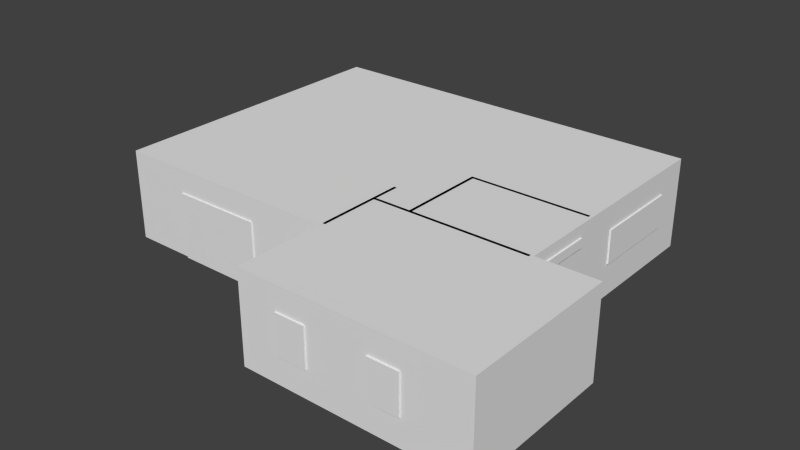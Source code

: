 # Source: Home_001.blend  (saved by Blender 2.76.0; exported with 4.5.12 LTS)
import bpy
from mathutils import Matrix  # noqa: F401  (used for matrix-valued properties, if any)

bpy.ops.wm.read_factory_settings(use_empty=True)
scene = bpy.context.scene
scene.name = 'Scene'

# ---- collections
col_collection_1 = bpy.data.collections.new('Collection 1'); scene.collection.children.link(col_collection_1)

# ---- materials (node trees are filled in below, after node groups)
mat_windows_001 = bpy.data.materials.new('Windows_001')
mat_windows_001.alpha_threshold = 0.0
mat_windows_001.use_transparent_shadow = False
mat_windows_001.roughness = 0.5
mat_door_001 = bpy.data.materials.new('Door_001')
mat_door_001.alpha_threshold = 0.0
mat_door_001.use_transparent_shadow = False
mat_door_001.roughness = 0.5
mat_ceiling_001 = bpy.data.materials.new('Ceiling_001')
mat_ceiling_001.alpha_threshold = 0.0
mat_ceiling_001.use_transparent_shadow = False
mat_ceiling_001.roughness = 0.5
mat_walls_001 = bpy.data.materials.new('Walls_001')
mat_walls_001.alpha_threshold = 0.0
mat_walls_001.use_transparent_shadow = False
mat_walls_001.roughness = 0.5
mat_floor_001 = bpy.data.materials.new('Floor_001')
mat_floor_001.alpha_threshold = 0.0
mat_floor_001.use_transparent_shadow = False
mat_floor_001.roughness = 0.5

# ---- material node trees

# ---- world
world_world = bpy.data.worlds.new('World'); scene.world = world_world
world_world.color = (0.05088, 0.05088, 0.05088)
world_world.use_sun_shadow = False
world_world.sun_shadow_jitter_overblur = 0.0
world_world.cycles.sampling_method = 'MANUAL'
world_world.cycles.sample_map_resolution = 256

# ---- meshes
me_plane_006 = bpy.data.meshes.new('Plane.006')
me_plane_006.from_pydata([(-4.0, -5.05, 0.0), (-1.0, -5.05, 0.0), (-6.05, -2.0, 2.2), (7.05, -2.4, 2.6), (-6.05, 1.0, 2.2), (3.0, 5.05, 2.2), (-4.0, -5.05, 2.2), (-1.0, -5.05, 2.2), (4.118, 5.05, 2.2), (2.0, 5.05, 2.2), (5.0, 5.05, 2.2), (3.0, -8.05, 2.2), (7.05, -0.6, 2.6), (3.118, -8.05, 2.2), (4.0, -8.05, 2.2), (-6.05, 2.0, 2.2), (6.0, -8.05, 2.2), (3.0, 5.05, 0.9), (-1.0, -5.05, 1.1), (4.118, 5.05, 0.9), (5.0, 5.05, 0.9), (4.0, -8.05, 0.9), (-6.05, 2.0, 0.9), (-6.05, -2.0, 0.9), (7.05, -2.4, 2.3), (-6.05, 1.0, 0.9), (-4.0, -5.05, 1.1), (2.0, 5.05, 0.9), (3.0, -8.05, 0.9), (7.05, -0.6, 2.3), (3.118, -8.05, 0.9), (6.0, -8.05, 0.9), (7.05, 4.0, 2.2), (7.05, 4.0, 1.1), (7.05, 1.0, 2.2), (7.05, 1.0, 1.1), (-6.05, -1.0, 0.9), (-6.05, -1.0, 2.2), (7.0, -8.05, 2.2), (7.0, -8.05, 0.9), (1.75, -7.0, 2.2), (1.75, -7.0, 0.9), (1.75, -6.0, 2.2), (1.75, -6.0, 0.9)], [], [(39, 31, 16, 38), (21, 30, 13, 14), (30, 28, 11, 13), (19, 20, 10, 8), (18, 26, 6, 7), (25, 22, 15, 4), (29, 24, 3, 12), (27, 17, 5, 9), (1, 0, 26, 18), (23, 36, 37, 2), (32, 33, 35, 34), (41, 43, 42, 40)])
_uv = me_plane_006.uv_layers.new(name='UVMap')
_uv.uv.foreach_set('vector', [0.9373, 0.1189, 0.8748, 0.1189, 0.8748, 0.0502, 0.9373, 0.0502, 0.7499, 0.1189, 0.6948, 0.1189, 0.6948, 0.0502, 0.7499, 0.0502, 0.6948, 0.1189, 0.6874, 0.1189, 0.6874, 0.0502, 0.6948, 0.0502, 0.5698, 0.4447, 0.6249, 0.4447, 0.6249, 0.5134, 0.5698, 0.5134, 0.3126, 0.1189, 0.2501, 0.1189, 0.2501, 0.0502, 0.3126, 0.0502, 0.2501, 0.8204, 0.3126, 0.8204, 0.3126, 0.8891, 0.2501, 0.8891, 0.4375, 0.3068, 0.3751, 0.3068, 0.3751, 0.2381, 0.4375, 0.2381, 0.5, 0.4447, 0.5625, 0.4447, 0.5625, 0.5134, 0.5, 0.5134, 0.3126, 0.1876, 0.2501, 0.1876, 0.2501, 0.1189, 0.3126, 0.1189, 0.1876, 0.8204, 0.2189, 0.8204, 0.2189, 0.8891, 0.1876, 0.8891, 0.6562, 0.3068, 0.5781, 0.3068, 0.5781, 0.2381, 0.6562, 0.2381, 0.55, 0.1189, 0.5187, 0.1189, 0.5187, 0.0502, 0.55, 0.0502])
me_plane_006.materials.append(mat_windows_001)
me_plane_006.use_remesh_preserve_volume = False
me_plane_006.use_remesh_preserve_attributes = False
me_plane_006.use_mirror_vertex_groups = False
me_plane_006.update()
me_plane_005 = bpy.data.meshes.new('Plane.005')
me_plane_005.from_pydata([(-1.0, 5.05, 0.0), (-1.0, 5.05, 2.2), (-2.0, 5.05, 0.0), (-2.0, 5.05, 2.2)], [], [(0, 1, 3, 2)])
_uv = me_plane_005.uv_layers.new(name='UVMap')
_uv.uv.foreach_set('vector', [0.4546, 6.741e-05, 0.4546, 0.9999, 6.741e-05, 0.9999, 6.741e-05, 6.747e-05])
me_plane_005.materials.append(mat_door_001)
me_plane_005.use_remesh_preserve_volume = False
me_plane_005.use_remesh_preserve_attributes = False
me_plane_005.use_mirror_vertex_groups = False
me_plane_005.update()
me_plane_004 = bpy.data.meshes.new('Plane.004')
me_plane_004.from_pydata([(1.0, 0.0, 0.0), (1.0, 5.0, 1.0), (1.0, 0.0, 1.0), (2.0, 0.0, 0.0), (2.0, 4.0, 0.0), (2.0, 0.0, 1.0), (2.0, 4.0, 1.0), (0.8, 0.0, 0.0), (6.0, 4.0, 0.0), (6.0, 4.0, 1.0), (0.8, 5.0, 0.0), (0.8, 0.0, 1.0), (0.8, 5.0, 1.0), (1.0, 0.2, 1.0), (2.0, 0.2, 0.0), (2.0, 0.2, 1.0), (0.8, 0.2, 1.0), (0.8, 0.2, 0.0), (1.0, 0.0, 3.0), (0.8, 0.0, 3.0), (1.0, 0.2, 3.0), (0.8, 0.2, 3.0), (0.8, 0.2, 2.6), (1.0, 0.2, 2.6), (0.8, 0.0, 2.6), (1.0, 0.0, 2.6), (1.0, 5.0, 3.0), (0.8, 5.0, 3.0), (0.8, 5.0, 2.6), (1.0, 5.0, 2.6), (6.0, 0.0, 0.0), (6.0, 0.0, 1.0), (1.0, 0.2, 1.2), (1.0, 5.0, 1.2), (0.8, 0.2, 1.2), (0.8, 5.0, 1.2), (0.4, 0.2, 1.0), (0.4, 5.0, 1.0), (0.4, 0.2, 1.2), (0.4, 5.0, 1.2), (1.0, 0.0, 1.2), (0.8, 0.0, 1.2), (1.0, 4.5, 1.0), (2.0, 3.5, 0.0), (2.0, 3.5, 1.0), (0.8, 4.5, 1.0), (0.8, 4.5, 0.0), (1.0, 4.5, 1.2), (0.8, 4.5, 1.2), (0.4, 4.5, 1.0), (0.4, 4.5, 1.2), (1.0, 4.5, 2.6), (1.0, 4.5, 3.0), (0.8, 4.5, 3.0), (0.8, 4.5, 2.6)], [], [(0, 2, 11, 7), (43, 4, 6, 44), (2, 0, 3, 5), (6, 4, 8, 9), (16, 17, 7, 11), (42, 1, 33, 47), (52, 51, 29, 26), (45, 46, 17, 16), (3, 14, 15, 5), (22, 24, 19, 21), (25, 23, 20, 18), (24, 25, 18, 19), (41, 40, 25, 24), (54, 53, 27, 28), (9, 8, 30, 31), (34, 41, 24, 22), (16, 34, 38, 36), (49, 36, 38, 50), (40, 32, 23, 25), (11, 2, 40, 41), (32, 34, 22, 23), (16, 11, 41, 34), (2, 13, 32, 40), (37, 49, 50, 39), (12, 10, 46, 45), (13, 42, 47, 32), (14, 43, 44, 15), (22, 21, 53, 54), (20, 23, 51, 52), (28, 35, 48, 54), (54, 48, 47, 51), (51, 47, 33, 29)])
_uv = me_plane_004.uv_layers.new(name='UVMap')
_uv.uv.foreach_set('vector', [0.0446, 0.0001711, 0.0446, 0.1112, 0.02239, 0.1112, 0.02239, 0.0001711, 0.3889, 0.4451, 0.4445, 0.4451, 0.4445, 0.5562, 0.3889, 0.5562, 0.4448, 0.5562, 0.4448, 0.4451, 0.5559, 0.4451, 0.5559, 0.5562, 0.0001711, 0.7791, 0.0001711, 0.668, 0.4445, 0.668, 0.4445, 0.7791, 0.0001712, 0.1112, 0.0001711, 0.0001711, 0.02239, 0.0001711, 0.02239, 0.1112, 0.5444, 0.1112, 0.6, 0.1112, 0.6, 0.1335, 0.5444, 0.1335, 0.5444, 0.3334, 0.5444, 0.289, 0.6, 0.289, 0.6, 0.3334, 0.4778, 0.3337, 0.4778, 0.4448, 0.0001711, 0.4448, 0.0001711, 0.3337, 0.0001711, 0.4451, 0.02239, 0.4451, 0.02239, 0.5562, 0.0001712, 0.5562, 0.0001713, 0.289, 0.02239, 0.289, 0.02239, 0.3334, 0.0001713, 0.3334, 0.0446, 0.289, 0.06682, 0.289, 0.06682, 0.3334, 0.0446, 0.3334, 0.02239, 0.289, 0.0446, 0.289, 0.0446, 0.3334, 0.02239, 0.3334, 0.02239, 0.1335, 0.0446, 0.1335, 0.0446, 0.289, 0.02239, 0.289, 0.5222, 0.289, 0.5222, 0.3334, 0.4667, 0.3334, 0.4667, 0.289, 0.4445, 0.5566, 0.4445, 0.6676, 0.0001711, 0.6676, 0.0001711, 0.5566, 0.0001712, 0.1335, 0.02239, 0.1335, 0.02239, 0.289, 0.0001713, 0.289, 0.0001711, 0.8016, 0.0001711, 0.7794, 0.0446, 0.7794, 0.0446, 0.8016, 0.5222, 0.8016, 0.0446, 0.8016, 0.0446, 0.7794, 0.5222, 0.7794, 0.0446, 0.1335, 0.06682, 0.1335, 0.06682, 0.289, 0.0446, 0.289, 0.02239, 0.1112, 0.0446, 0.1112, 0.0446, 0.1335, 0.02239, 0.1335, 0.06682, 0.1335, 0.08903, 0.1335, 0.08903, 0.289, 0.06682, 0.289, 0.0001712, 0.1112, 0.02239, 0.1112, 0.02239, 0.1335, 0.0001712, 0.1335, 0.0446, 0.1112, 0.06682, 0.1112, 0.06682, 0.1335, 0.0446, 0.1335, 0.5778, 0.8016, 0.5222, 0.8016, 0.5222, 0.7794, 0.5778, 0.7794, 0.5333, 0.3337, 0.5333, 0.4448, 0.4778, 0.4448, 0.4778, 0.3337, 0.06682, 0.1112, 0.5444, 0.1112, 0.5444, 0.1335, 0.06682, 0.1335, 0.02239, 0.4451, 0.3889, 0.4451, 0.3889, 0.5562, 0.02239, 0.5562, 0.9998, 0.289, 0.9998, 0.3334, 0.5222, 0.3334, 0.5222, 0.289, 0.06682, 0.3334, 0.06682, 0.289, 0.5444, 0.289, 0.5444, 0.3334, 0.4667, 0.289, 0.4667, 0.1335, 0.5222, 0.1335, 0.5222, 0.289, 0.5222, 0.289, 0.5222, 0.1335, 0.5444, 0.1335, 0.5444, 0.289, 0.5444, 0.289, 0.5444, 0.1335, 0.6, 0.1335, 0.6, 0.289])
me_plane_004.use_remesh_preserve_volume = False
me_plane_004.use_remesh_preserve_attributes = False
me_plane_004.use_mirror_vertex_groups = False
me_plane_004.update()
me_plane_003 = bpy.data.meshes.new('Plane.003')
me_plane_003.from_pydata([(-6.0, 0.0, 0.0), (1.0, 0.0, 0.0), (-6.0, 5.0, 0.0), (1.0, 5.0, 0.0), (-6.0, -5.0, 0.0), (1.8, -5.0, 0.0), (4.0, 5.0, 0.0), (3.0, 5.0, 0.0), (3.0, 0.0, 0.0), (3.0, -3.0, 0.0), (7.0, 0.0, 0.0), (7.0, 5.0, 0.0), (4.0, -3.0, 0.0), (7.0, -3.0, 0.0), (1.8, -8.0, 0.0), (3.0, -8.0, 0.0), (6.0, -8.0, 0.0), (9.0, -3.0, 0.0), (9.0, -8.0, 0.0), (4.0, -8.0, 0.0), (4.0, 0.0, 0.0), (1.8, -1.0, 0.0), (-6.0, -1.0, 0.0), (3.0, -1.0, 0.0), (7.0, -1.0, 0.0), (4.0, -1.0, 0.0), (-1.0, 0.0, 0.0), (-1.0, 5.0, 0.0), (-1.0, -5.0, 0.0), (-1.0, -1.0, 0.0), (-2.0, 5.0, 0.0), (-2.0, 0.0, 0.0), (-2.0, -5.0, 0.0), (-2.0, -1.0, 0.0), (3.118, -8.0, 0.0), (3.118, 5.0, 0.0), (3.118, -3.0, 0.0), (3.118, 0.0, 0.0), (3.118, -1.0, 0.0), (1.8, -2.0, 0.0), (-6.0, -2.0, 0.0), (3.0, -2.0, 0.0), (7.0, -2.0, 0.0), (4.0, -2.0, 0.0), (-1.0, -2.0, 0.0), (-2.0, -2.0, 0.0), (3.118, -2.0, 0.0)], [], [(26, 27, 3, 1), (45, 32, 4, 40), (13, 16, 19, 12), (39, 41, 9, 5), (46, 43, 12, 36), (35, 6, 20, 37), (36, 34, 15, 9), (9, 15, 14, 5), (13, 17, 18, 16), (3, 7, 8, 1), (43, 42, 13, 12), (6, 11, 10, 20), (20, 10, 24, 25), (37, 20, 25, 38), (1, 8, 23, 21), (31, 33, 22, 0), (1, 21, 29, 26), (39, 5, 28, 44), (31, 30, 27, 26), (0, 2, 30, 31), (26, 29, 33, 31), (44, 28, 32, 45), (8, 37, 38, 23), (12, 19, 34, 36), (7, 35, 37, 8), (41, 46, 36, 9), (23, 38, 46, 41), (29, 44, 45, 33), (21, 39, 44, 29), (25, 24, 42, 43), (38, 25, 43, 46), (21, 23, 41, 39), (33, 45, 40, 22)])
_uv = me_plane_003.uv_layers.new(name='UVMap')
_uv.uv.foreach_set('vector', [0.3572, 0.3572, 0.3572, 9.379e-05, 0.5, 9.393e-05, 0.5, 0.3572, 0.2858, 0.5, 0.2858, 0.7142, 9.28e-05, 0.7142, 9.263e-05, 0.5, 0.9285, 0.5714, 0.8571, 0.8571, 0.7142, 0.8571, 0.7142, 0.5714, 0.5571, 0.5, 0.6428, 0.5, 0.6428, 0.5714, 0.5571, 0.7142, 0.6513, 0.5, 0.7142, 0.5, 0.7142, 0.5714, 0.6513, 0.5714, 0.6513, 9.434e-05, 0.7142, 9.406e-05, 0.7142, 0.3572, 0.6513, 0.3572, 0.6513, 0.5714, 0.6513, 0.8571, 0.6428, 0.8571, 0.6428, 0.5714, 0.6428, 0.5714, 0.6428, 0.8571, 0.5571, 0.8571, 0.5571, 0.7142, 0.9285, 0.5714, 0.9999, 0.5714, 0.9999, 0.8571, 0.8571, 0.8571, 0.5, 9.393e-05, 0.6428, 9.434e-05, 0.6428, 0.3572, 0.5, 0.3572, 0.7142, 0.5, 0.9285, 0.5, 0.9285, 0.5714, 0.7142, 0.5714, 0.7142, 9.406e-05, 0.9285, 9.256e-05, 0.9285, 0.3572, 0.7142, 0.3572, 0.7142, 0.3572, 0.9285, 0.3572, 0.9285, 0.4286, 0.7142, 0.4286, 0.6513, 0.3572, 0.7142, 0.3572, 0.7142, 0.4286, 0.6513, 0.4286, 0.5, 0.3572, 0.6428, 0.3572, 0.6428, 0.4286, 0.5571, 0.4286, 0.2858, 0.3572, 0.2858, 0.4286, 9.263e-05, 0.4286, 9.256e-05, 0.3572, 0.5, 0.3572, 0.5571, 0.4286, 0.3572, 0.4286, 0.3572, 0.3572, 0.5571, 0.5, 0.5571, 0.7142, 0.3572, 0.7142, 0.3572, 0.5, 0.2858, 0.3572, 0.2858, 9.365e-05, 0.3572, 9.379e-05, 0.3572, 0.3572, 9.256e-05, 0.3572, 9.26e-05, 9.352e-05, 0.2858, 9.365e-05, 0.2858, 0.3572, 0.3572, 0.3572, 0.3572, 0.4286, 0.2858, 0.4286, 0.2858, 0.3572, 0.3572, 0.5, 0.3572, 0.7142, 0.2858, 0.7142, 0.2858, 0.5, 0.6428, 0.3572, 0.6513, 0.3572, 0.6513, 0.4286, 0.6428, 0.4286, 0.7142, 0.5714, 0.7142, 0.8571, 0.6513, 0.8571, 0.6513, 0.5714, 0.6428, 9.434e-05, 0.6513, 9.434e-05, 0.6513, 0.3572, 0.6428, 0.3572, 0.6428, 0.5, 0.6513, 0.5, 0.6513, 0.5714, 0.6428, 0.5714, 0.6428, 0.4286, 0.6513, 0.4286, 0.6513, 0.5, 0.6428, 0.5, 0.3572, 0.4286, 0.3572, 0.5, 0.2858, 0.5, 0.2858, 0.4286, 0.5571, 0.4286, 0.5571, 0.5, 0.3572, 0.5, 0.3572, 0.4286, 0.7142, 0.4286, 0.9285, 0.4286, 0.9285, 0.5, 0.7142, 0.5, 0.6513, 0.4286, 0.7142, 0.4286, 0.7142, 0.5, 0.6513, 0.5, 0.5571, 0.4286, 0.6428, 0.4286, 0.6428, 0.5, 0.5571, 0.5, 0.2858, 0.4286, 0.2858, 0.5, 9.263e-05, 0.5, 9.263e-05, 0.4286])
me_plane_003.materials.append(mat_ceiling_001)
me_plane_003.use_remesh_preserve_volume = False
me_plane_003.use_remesh_preserve_attributes = False
me_plane_003.use_mirror_vertex_groups = False
me_plane_003.update()
me_plane_002 = bpy.data.meshes.new('Plane.002')
me_plane_002.from_pydata([(1.0, 5.0, 1.0), (1.0, 0.0, 1.0), (2.0, 0.0, 1.0), (2.0, 4.0, 1.0), (7.0, 5.0, 1.0), (6.0, 4.0, 1.0), (0.8, 5.0, 1.0), (1.0, 0.2, 1.0), (2.0, 0.2, 1.0), (0.8, 0.2, 1.0), (0.8, 0.2, 2.6), (1.0, 0.2, 2.6), (7.0, 0.0, 1.0), (6.0, 0.0, 1.0), (1.0, 0.2, 1.2), (0.8, 0.2, 1.2), (0.8, 5.0, 1.2), (0.4, 0.2, 1.0), (0.4, 5.0, 1.0), (0.4, 0.2, 1.2), (0.4, 5.0, 1.2), (1.0, 4.5, 1.0), (2.0, 3.5, 1.0), (0.8, 4.5, 1.0), (1.0, 4.5, 1.2), (0.8, 4.5, 1.2), (0.4, 4.5, 1.0), (0.4, 4.5, 1.2), (1.0, 4.5, 2.6), (0.8, 4.5, 2.6)], [], [(7, 1, 2, 8), (0, 3, 5, 4), (21, 7, 8, 22), (4, 5, 13, 12), (23, 9, 17, 26), (25, 16, 20, 27), (15, 25, 27, 19), (6, 23, 26, 18), (14, 24, 25, 15), (0, 21, 22, 3), (11, 10, 29, 28)])
_uv = me_plane_002.uv_layers.new(name='UVMap')
_uv.uv.foreach_set('vector', [0.03352, 0.5008, 0.0001988, 0.5008, 0.0001988, 0.3342, 0.03352, 0.3342, 0.0001988, 0.1668, 0.1668, 0.0001988, 0.8332, 0.0001988, 0.9998, 0.1668, 0.7499, 0.5008, 0.03352, 0.5008, 0.03352, 0.3342, 0.5833, 0.3342, 0.8332, 0.1672, 0.6666, 0.3338, 0.0001988, 0.3338, 0.0001988, 0.1672, 0.7166, 0.6682, 0.0001988, 0.6682, 0.0001988, 0.6016, 0.7166, 0.6016, 0.7166, 0.5345, 0.7999, 0.5345, 0.7999, 0.6012, 0.7166, 0.6012, 0.0001988, 0.5345, 0.7166, 0.5345, 0.7166, 0.6012, 0.0001988, 0.6012, 0.7999, 0.6682, 0.7166, 0.6682, 0.7166, 0.6016, 0.7999, 0.6016, 0.0001988, 0.5012, 0.7166, 0.5012, 0.7166, 0.5345, 0.0001988, 0.5345, 0.8332, 0.5008, 0.7499, 0.5008, 0.5833, 0.3342, 0.6666, 0.3342, 0.0001988, 0.7356, 0.0001988, 0.7023, 0.7166, 0.7023, 0.7166, 0.7356])
me_plane_002.use_remesh_preserve_volume = False
me_plane_002.use_remesh_preserve_attributes = False
me_plane_002.use_mirror_vertex_groups = False
me_plane_002.update()
me_plane_001 = bpy.data.meshes.new('Plane.001')
me_plane_001.from_pydata([(3.0, -2.0, 3.0), (3.0, -3.0, 2.2), (7.0, -2.0, 3.0), (-6.0, -2.0, 3.0), (7.0, -2.0, 0.0), (3.0, -2.0, 0.0), (4.118, 5.0, 3.0), (3.118, -8.0, 3.0), (-4.0, -5.0, 3.0), (-2.0, 5.0, 3.0), (-1.0, -5.0, 3.0), (-1.0, 5.0, 3.0), (7.0, -1.0, 3.0), (-6.0, -2.0, 0.0), (-6.0, 1.0, 3.0), (4.0, -8.0, 3.0), (9.0, -8.0, 3.0), (9.0, -3.0, 3.0), (6.0, -8.0, 3.0), (3.0, -8.0, 3.0), (1.8, -8.0, 3.0), (7.0, -3.0, 3.0), (7.0, 5.0, 3.0), (7.0, 0.0, 3.0), (3.0, 5.0, 3.0), (5.0, 5.0, 3.0), (1.8, -5.0, 3.0), (-6.0, -5.0, 3.0), (2.0, 5.0, 3.0), (-6.0, 5.0, 3.0), (-6.0, 2.0, 3.0), (1.8, -5.0, 0.0), (3.118, 5.0, 0.0), (3.118, -8.0, 0.0), (-4.0, -5.0, 0.0), (-2.0, 5.0, 0.0), (-1.0, -5.0, 0.0), (-1.0, 5.0, 0.0), (7.0, -1.0, 0.0), (1.8, -5.0, 3.0), (-6.0, 1.0, 0.0), (1.8, -2.0, 0.0), (4.0, -8.0, 0.0), (9.0, -8.0, 0.0), (9.0, -3.0, 0.0), (6.0, -8.0, 0.0), (3.0, -8.0, 0.0), (1.8, -8.0, 0.0), (7.0, -3.0, 0.0), (7.0, 5.0, 0.0), (7.0, 0.0, 0.0), (3.0, -3.0, 0.0), (1.8, -2.0, 3.0), (3.0, 5.0, 0.0), (4.0, 5.0, 0.0), (1.8, -5.0, 0.0), (-6.0, -5.0, 0.0), (2.0, 5.0, 0.0), (-6.0, 5.0, 0.0), (-6.0, 2.0, 0.0), (3.118, 0.0, 3.0), (3.0, -1.0, 3.0), (3.0, 0.0, 3.0), (4.0, 0.0, 3.0), (7.0, 0.0, 3.0), (3.118, 0.0, 0.0), (3.0, -1.0, 0.0), (4.0, 0.0, 0.0), (7.0, 0.0, 0.0), (3.0, 0.0, 0.0), (3.0, -1.0, 2.2), (3.0, 0.0, 2.2), (3.118, 0.0, 2.2), (4.0, 0.0, 2.2), (7.0, 0.0, 2.2), (3.0, -2.0, 2.2), (2.0, -3.0, 2.2), (1.8, -5.0, 2.2), (1.8, -2.0, 2.2), (-6.0, -2.0, 2.2), (7.0, -2.4, 2.6), (-6.0, 1.0, 2.2), (-6.0, -5.0, 2.2), (1.8, -8.0, 2.2), (1.8, -5.0, 2.2), (3.0, 5.0, 2.2), (-2.0, 5.0, 2.2), (-4.0, -5.0, 2.2), (-1.0, -5.0, 2.2), (4.118, 5.0, 2.2), (2.0, 5.0, 2.2), (-1.0, 5.0, 2.2), (5.0, 5.0, 2.2), (3.0, -8.0, 2.2), (7.0, -0.6, 2.6), (3.118, -8.0, 2.2), (4.0, -8.0, 2.2), (-6.0, 5.0, 2.2), (-6.0, 2.0, 2.2), (7.0, 0.0, 2.2), (7.0, 5.0, 2.2), (6.0, -8.0, 2.2), (9.0, -8.0, 2.2), (9.0, -3.0, 2.2), (7.0, -3.0, 2.2), (3.0, -3.0, 3.0), (1.8, -3.0, 3.0), (1.8, -3.0, 0.0), (1.8, -3.0, 2.2), (3.0, -3.0, 3.0), (3.118, -3.0, 3.0), (4.0, -3.0, 3.0), (3.118, -3.0, 0.0), (4.0, -3.0, 0.0), (2.0, -3.0, 3.0), (3.0, -3.0, 2.2), (4.0, -3.0, 2.2), (3.118, -3.0, 2.2), (7.0, -3.0, 3.0), (7.0, -3.0, 0.0), (7.0, -3.0, 2.2), (5.0, -3.0, 3.0), (5.0, -3.0, 0.0), (5.0, -3.0, 2.2), (1.8, -3.0, 2.2), (1.8, -3.0, 3.0), (2.0, -3.0, 5.96e-08), (1.8, -3.0, 5.96e-08), (-6.0, -5.0, 0.9), (1.8, -5.0, 0.9), (3.0, 5.0, 0.9), (-1.0, -5.0, 0.9), (4.118, 5.0, 0.9), (-1.0, 5.0, 0.9), (5.0, 5.0, 0.9), (4.0, -8.0, 0.9), (-6.0, 2.0, 0.9), (7.0, 5.0, 0.9), (9.0, -8.0, 0.9), (7.0, -3.0, 0.9), (-6.0, -2.0, 0.9), (7.0, -2.4, 2.3), (-6.0, 1.0, 0.9), (1.8, -8.0, 0.9), (-2.0, 5.0, 0.9), (-4.0, -5.0, 0.9), (2.0, 5.0, 0.9), (3.0, -8.0, 0.9), (7.0, -0.6, 2.3), (3.118, -8.0, 0.9), (-6.0, 5.0, 0.9), (7.0, 0.0, 1.1), (6.0, -8.0, 0.9), (9.0, -3.0, 0.9), (7.0, 4.0, 3.0), (7.0, 4.0, 0.0), (7.0, 4.0, 2.2), (7.0, 4.0, 1.1), (7.0, 1.0, 3.0), (7.0, 1.0, 0.0), (7.0, 1.0, 2.2), (7.0, 1.0, 1.1), (-6.0, -1.0, 0.9), (-6.0, -1.0, 2.2), (-6.0, -1.0, 0.0), (-6.0, -1.0, 3.0), (7.0, -8.0, 3.0), (7.0, -8.0, 0.0), (7.0, -8.0, 2.2), (7.0, -8.0, 0.9), (1.8, -7.0, 3.0), (1.8, -7.0, 0.0), (1.8, -7.0, 2.2), (1.8, -7.0, 0.9), (1.8, -6.0, 3.0), (1.8, -6.0, 0.0), (1.8, -6.0, 2.2), (1.8, -6.0, 0.9)], [], [(103, 102, 16, 17), (87, 82, 27, 8), (176, 84, 26, 174), (80, 104, 21, 2), (90, 85, 24, 28), (94, 80, 2, 12), (101, 96, 15, 18), (81, 98, 30, 14), (163, 81, 14, 165), (93, 83, 20, 19), (82, 79, 3, 27), (84, 88, 10, 26), (85, 89, 6, 24), (97, 86, 9, 29), (88, 87, 8, 10), (89, 92, 25, 6), (91, 90, 28, 11), (92, 100, 22, 25), (95, 93, 19, 7), (99, 94, 12, 23), (96, 95, 7, 15), (98, 97, 29, 30), (160, 99, 23, 158), (168, 101, 18, 166), (104, 103, 17, 21), (108, 106, 39, 77), (70, 61, 62, 71), (72, 71, 62, 60), (73, 63, 64, 74), (72, 60, 63, 73), (65, 72, 73, 67), (67, 73, 74, 68), (65, 69, 71, 72), (66, 70, 71, 69), (107, 108, 77, 31), (139, 153, 103, 104), (161, 151, 99, 160), (136, 150, 97, 98), (151, 148, 94, 99), (134, 137, 100, 92), (133, 146, 90, 91), (150, 144, 86, 97), (130, 132, 89, 85), (129, 131, 88, 84), (128, 140, 79, 82), (147, 143, 83, 93), (162, 142, 81, 163), (152, 135, 96, 101), (141, 139, 104, 80), (177, 129, 84, 176), (145, 128, 82, 87), (153, 138, 102, 103), (75, 0, 61, 70), (112, 117, 115, 51), (51, 115, 75, 5), (115, 109, 0, 75), (41, 78, 108, 107), (78, 52, 106, 108), (116, 111, 110, 117), (117, 110, 109, 115), (76, 1, 105, 114), (113, 116, 117, 112), (120, 118, 121, 123), (119, 120, 123, 122), (116, 123, 121, 111), (86, 91, 11, 9), (76, 114, 125, 124), (76, 124, 127, 126), (44, 43, 138, 153), (34, 56, 128, 145), (175, 55, 129, 177), (4, 48, 139, 141), (57, 53, 130, 146), (38, 4, 141, 148), (45, 42, 135, 152), (40, 59, 136, 142), (164, 40, 142, 162), (46, 47, 143, 147), (56, 13, 140, 128), (55, 36, 131, 129), (53, 32, 132, 130), (58, 35, 144, 150), (32, 54, 134, 132), (37, 57, 146, 133), (54, 49, 137, 134), (33, 46, 147, 149), (50, 38, 148, 151), (42, 33, 149, 135), (59, 58, 150, 136), (159, 50, 151, 161), (167, 45, 152, 169), (48, 44, 153, 139), (49, 155, 157, 137), (137, 157, 156, 100), (100, 156, 154, 22), (155, 159, 161, 157), (43, 167, 169, 138), (156, 160, 158, 154), (79, 163, 165, 3), (13, 164, 162, 140), (138, 169, 168, 102), (102, 168, 166, 16), (47, 171, 173, 143), (143, 173, 172, 83), (83, 172, 170, 20), (171, 175, 177, 173), (172, 176, 174, 170)])
_uv = me_plane_001.uv_layers.new(name='UVMap')
_uv.uv.foreach_set('vector', [0.2501, 0.2381, 0.0002221, 0.2381, 0.000222, 0.1881, 0.2501, 0.1881, 0.2501, 0.0502, 0.0002221, 0.0502, 0.000222, 0.0002224, 0.2501, 0.0002224, 0.5187, 0.0502, 0.4875, 0.0502, 0.4875, 0.0002223, 0.5187, 0.0002223, 0.3751, 0.2381, 0.3126, 0.2381, 0.3126, 0.1881, 0.3751, 0.1881, 0.5, 0.5134, 0.5625, 0.5134, 0.5625, 0.5634, 0.5, 0.5634, 0.4375, 0.2381, 0.3751, 0.2381, 0.3751, 0.1881, 0.4375, 0.1881, 0.8748, 0.0502, 0.7499, 0.0502, 0.7499, 0.0002222, 0.8748, 0.0002223, 0.2501, 0.8891, 0.3126, 0.8891, 0.3126, 0.9391, 0.2501, 0.9391, 0.2189, 0.8891, 0.2501, 0.8891, 0.2501, 0.9391, 0.2189, 0.9391, 0.6874, 0.0502, 0.6125, 0.0502, 0.6125, 0.0002221, 0.6874, 0.000222, 0.000222, 0.8891, 0.1876, 0.8891, 0.1876, 0.9391, 0.000222, 0.9391, 0.4875, 0.0502, 0.3126, 0.0502, 0.3126, 0.0002223, 0.4875, 0.0002223, 0.5625, 0.5134, 0.5698, 0.5134, 0.5698, 0.5634, 0.5625, 0.5634, 0.0002221, 0.5134, 0.2501, 0.5134, 0.2501, 0.5634, 0.0002221, 0.5634, 0.3126, 0.0502, 0.2501, 0.0502, 0.2501, 0.0002224, 0.3126, 0.0002223, 0.5698, 0.5134, 0.6249, 0.5134, 0.6249, 0.5634, 0.5698, 0.5634, 0.3126, 0.5134, 0.5, 0.5134, 0.5, 0.5634, 0.3126, 0.5634, 0.6249, 0.5134, 0.8124, 0.5134, 0.8124, 0.5634, 0.6249, 0.5634, 0.6948, 0.0502, 0.6874, 0.0502, 0.6874, 0.000222, 0.6948, 0.0002221, 0.5, 0.2381, 0.4375, 0.2381, 0.4375, 0.1881, 0.5, 0.1881, 0.7499, 0.0502, 0.6948, 0.0502, 0.6948, 0.0002221, 0.7499, 0.0002222, 0.3126, 0.8891, 0.6249, 0.8891, 0.6249, 0.9391, 0.3126, 0.9391, 0.5781, 0.2381, 0.5, 0.2381, 0.5, 0.1881, 0.5781, 0.1881, 0.9373, 0.0502, 0.8748, 0.0502, 0.8748, 0.0002223, 0.9373, 0.0002223, 0.3126, 0.2381, 0.2501, 0.2381, 0.2501, 0.1881, 0.3126, 0.1881, 0.8128, 0.7012, 0.8128, 0.7512, 0.6879, 0.7512, 0.6879, 0.7012, 0.3751, 0.6138, 0.3751, 0.5638, 0.4375, 0.5638, 0.4375, 0.6138, 0.4449, 0.6138, 0.4375, 0.6138, 0.4375, 0.5638, 0.4449, 0.5638, 0.5, 0.6138, 0.5, 0.5638, 0.6874, 0.5638, 0.6874, 0.6138, 0.4449, 0.6138, 0.4449, 0.5638, 0.5, 0.5638, 0.5, 0.6138, 0.4449, 0.7512, 0.4449, 0.6138, 0.5, 0.6138, 0.5, 0.7512, 0.5, 0.7512, 0.5, 0.6138, 0.6874, 0.6138, 0.6874, 0.7512, 0.4449, 0.7512, 0.4375, 0.7512, 0.4375, 0.6138, 0.4449, 0.6138, 0.3751, 0.7512, 0.3751, 0.6138, 0.4375, 0.6138, 0.4375, 0.7512, 0.8128, 0.5638, 0.8128, 0.7012, 0.6879, 0.7012, 0.6879, 0.5638, 0.3126, 0.3068, 0.2501, 0.3068, 0.2501, 0.2381, 0.3126, 0.2381, 0.5781, 0.3068, 0.5, 0.3068, 0.5, 0.2381, 0.5781, 0.2381, 0.3126, 0.8204, 0.6249, 0.8204, 0.6249, 0.8891, 0.3126, 0.8891, 0.5, 0.3068, 0.4375, 0.3068, 0.4375, 0.2381, 0.5, 0.2381, 0.6249, 0.4447, 0.8124, 0.4447, 0.8124, 0.5134, 0.6249, 0.5134, 0.3126, 0.4447, 0.5, 0.4447, 0.5, 0.5134, 0.3126, 0.5134, 0.000222, 0.4447, 0.2501, 0.4447, 0.2501, 0.5134, 0.0002221, 0.5134, 0.5625, 0.4447, 0.5698, 0.4447, 0.5698, 0.5134, 0.5625, 0.5134, 0.4875, 0.1189, 0.3126, 0.1189, 0.3126, 0.0502, 0.4875, 0.0502, 0.000222, 0.8204, 0.1876, 0.8204, 0.1876, 0.8891, 0.000222, 0.8891, 0.6874, 0.1189, 0.6125, 0.1189, 0.6125, 0.0502, 0.6874, 0.0502, 0.2189, 0.8204, 0.2501, 0.8204, 0.2501, 0.8891, 0.2189, 0.8891, 0.8748, 0.1189, 0.7499, 0.1189, 0.7499, 0.0502, 0.8748, 0.0502, 0.3751, 0.3068, 0.3126, 0.3068, 0.3126, 0.2381, 0.3751, 0.2381, 0.5187, 0.1189, 0.4875, 0.1189, 0.4875, 0.0502, 0.5187, 0.0502, 0.2501, 0.1189, 0.0002221, 0.1189, 0.0002221, 0.0502, 0.2501, 0.0502, 0.2501, 0.3068, 0.0002221, 0.3068, 0.0002221, 0.2381, 0.2501, 0.2381, 0.3126, 0.6138, 0.3126, 0.5638, 0.3751, 0.5638, 0.3751, 0.6138, 0.2427, 0.7512, 0.2427, 0.6138, 0.2501, 0.6138, 0.2501, 0.7512, 0.2501, 0.7512, 0.2501, 0.6138, 0.3126, 0.6138, 0.3126, 0.7512, 0.2501, 0.6138, 0.2501, 0.5638, 0.3126, 0.5638, 0.3126, 0.6138, 0.8753, 0.5638, 0.8753, 0.7012, 0.8128, 0.7012, 0.8128, 0.5638, 0.8753, 0.7012, 0.8753, 0.7512, 0.8128, 0.7512, 0.8128, 0.7012, 0.1876, 0.6138, 0.1876, 0.5638, 0.2427, 0.5638, 0.2427, 0.6138, 0.2427, 0.6138, 0.2427, 0.5638, 0.2501, 0.5638, 0.2501, 0.6138, 0.8253, 0.5134, 0.8878, 0.5134, 0.8878, 0.5634, 0.8253, 0.5633, 0.1876, 0.7512, 0.1876, 0.6138, 0.2427, 0.6138, 0.2427, 0.7512, 0.000222, 0.6138, 0.000222, 0.5638, 0.1252, 0.5638, 0.1252, 0.6138, 0.000222, 0.7512, 0.000222, 0.6138, 0.1252, 0.6138, 0.1252, 0.7512, 0.1876, 0.6138, 0.1252, 0.6138, 0.1252, 0.5638, 0.1876, 0.5638, 0.2501, 0.5134, 0.3126, 0.5134, 0.3126, 0.5634, 0.2501, 0.5634, 0.8253, 0.5134, 0.8253, 0.5633, 0.8128, 0.5633, 0.8128, 0.5134, 0.8253, 0.5134, 0.8128, 0.5134, 0.8129, 0.3759, 0.8254, 0.3759, 0.2501, 0.3755, 0.0002221, 0.3755, 0.0002221, 0.3068, 0.2501, 0.3068, 0.2501, 0.1876, 0.0002221, 0.1876, 0.0002221, 0.1189, 0.2501, 0.1189, 0.5187, 0.1876, 0.4875, 0.1876, 0.4875, 0.1189, 0.5187, 0.1189, 0.3751, 0.3755, 0.3126, 0.3755, 0.3126, 0.3068, 0.3751, 0.3068, 0.5, 0.3759, 0.5625, 0.3759, 0.5625, 0.4447, 0.5, 0.4447, 0.4375, 0.3755, 0.3751, 0.3755, 0.3751, 0.3068, 0.4375, 0.3068, 0.8748, 0.1876, 0.7499, 0.1876, 0.7499, 0.1189, 0.8748, 0.1189, 0.2501, 0.7517, 0.3126, 0.7517, 0.3126, 0.8204, 0.2501, 0.8204, 0.2189, 0.7517, 0.2501, 0.7517, 0.2501, 0.8204, 0.2189, 0.8204, 0.6874, 0.1876, 0.6125, 0.1876, 0.6125, 0.1189, 0.6874, 0.1189, 0.000222, 0.7517, 0.1876, 0.7517, 0.1876, 0.8204, 0.000222, 0.8204, 0.4875, 0.1876, 0.3126, 0.1876, 0.3126, 0.1189, 0.4875, 0.1189, 0.5625, 0.3759, 0.5698, 0.3759, 0.5698, 0.4447, 0.5625, 0.4447, 0.000222, 0.3759, 0.2501, 0.3759, 0.2501, 0.4447, 0.000222, 0.4447, 0.5698, 0.3759, 0.6249, 0.3759, 0.6249, 0.4447, 0.5698, 0.4447, 0.3126, 0.3759, 0.5, 0.3759, 0.5, 0.4447, 0.3126, 0.4447, 0.6249, 0.3759, 0.8124, 0.3759, 0.8124, 0.4447, 0.6249, 0.4447, 0.6948, 0.1876, 0.6874, 0.1876, 0.6874, 0.1189, 0.6948, 0.1189, 0.5, 0.3755, 0.4375, 0.3755, 0.4375, 0.3068, 0.5, 0.3068, 0.7499, 0.1876, 0.6948, 0.1876, 0.6948, 0.1189, 0.7499, 0.1189, 0.3126, 0.7517, 0.6249, 0.7517, 0.6249, 0.8204, 0.3126, 0.8204, 0.5781, 0.3755, 0.5, 0.3755, 0.5, 0.3068, 0.5781, 0.3068, 0.9373, 0.1876, 0.8748, 0.1876, 0.8748, 0.1189, 0.9373, 0.1189, 0.3126, 0.3755, 0.2501, 0.3755, 0.2501, 0.3068, 0.3126, 0.3068, 0.8124, 0.3755, 0.6562, 0.3755, 0.6562, 0.3068, 0.8124, 0.3068, 0.8124, 0.3068, 0.6562, 0.3068, 0.6562, 0.2381, 0.8124, 0.2381, 0.8124, 0.2381, 0.6562, 0.2381, 0.6562, 0.1881, 0.8124, 0.1881, 0.6562, 0.3755, 0.5781, 0.3755, 0.5781, 0.3068, 0.6562, 0.3068, 0.9998, 0.1876, 0.9373, 0.1876, 0.9373, 0.1189, 0.9998, 0.1189, 0.6562, 0.2381, 0.5781, 0.2381, 0.5781, 0.1881, 0.6562, 0.1881, 0.1876, 0.8891, 0.2189, 0.8891, 0.2189, 0.9391, 0.1876, 0.9391, 0.1876, 0.7517, 0.2189, 0.7517, 0.2189, 0.8204, 0.1876, 0.8204, 0.9998, 0.1189, 0.9373, 0.1189, 0.9373, 0.0502, 0.9998, 0.0502, 0.9998, 0.0502, 0.9373, 0.0502, 0.9373, 0.0002223, 0.9998, 0.0002224, 0.6125, 0.1876, 0.55, 0.1876, 0.55, 0.1189, 0.6125, 0.1189, 0.6125, 0.1189, 0.55, 0.1189, 0.55, 0.0502, 0.6125, 0.0502, 0.6125, 0.0502, 0.55, 0.0502, 0.55, 0.0002222, 0.6125, 0.0002221, 0.55, 0.1876, 0.5187, 0.1876, 0.5187, 0.1189, 0.55, 0.1189, 0.55, 0.0502, 0.5187, 0.0502, 0.5187, 0.0002223, 0.55, 0.0002222])
me_plane_001.materials.append(mat_walls_001)
me_plane_001.use_remesh_preserve_volume = False
me_plane_001.use_remesh_preserve_attributes = False
me_plane_001.use_mirror_vertex_groups = False
me_plane_001.update()
me_plane = bpy.data.meshes.new('Plane')
me_plane.from_pydata([(-6.0, 0.0, 0.0), (1.0, 0.0, 0.0), (-6.0, 5.0, 0.0), (1.0, 5.0, 0.0), (-6.0, -5.0, 0.0), (1.8, -5.0, 0.0), (4.0, 5.0, 0.0), (3.0, 5.0, 0.0), (3.0, 0.0, 0.0), (3.0, -3.0, 0.0), (7.0, 0.0, 0.0), (7.0, 5.0, 0.0), (4.0, -3.0, 0.0), (7.0, -3.0, 0.0), (1.8, -8.0, 0.0), (3.0, -8.0, 0.0), (6.0, -8.0, 0.0), (9.0, -3.0, 0.0), (9.0, -8.0, 0.0), (4.0, -8.0, 0.0), (4.0, 0.0, 0.0), (1.8, -1.0, 0.0), (-6.0, -1.0, 0.0), (3.0, -1.0, 0.0), (7.0, -1.0, 0.0), (4.0, -1.0, 0.0), (-1.0, 0.0, 0.0), (-1.0, 5.0, 0.0), (-1.0, -5.0, 0.0), (-1.0, -1.0, 0.0), (-2.0, 5.0, 0.0), (-2.0, 0.0, 0.0), (-2.0, -5.0, 0.0), (-2.0, -1.0, 0.0), (3.118, -8.0, 0.0), (3.118, 5.0, 0.0), (3.118, -3.0, 0.0), (3.118, 0.0, 0.0), (3.118, -1.0, 0.0), (1.8, -2.0, 0.0), (-6.0, -2.0, 0.0), (3.0, -2.0, 0.0), (7.0, -2.0, 0.0), (4.0, -2.0, 0.0), (-1.0, -2.0, 0.0), (-2.0, -2.0, 0.0), (3.118, -2.0, 0.0)], [], [(26, 1, 3, 27), (45, 40, 4, 32), (13, 12, 19, 16), (39, 5, 9, 41), (46, 36, 12, 43), (35, 37, 20, 6), (36, 9, 15, 34), (9, 5, 14, 15), (13, 16, 18, 17), (3, 1, 8, 7), (43, 12, 13, 42), (6, 20, 10, 11), (20, 25, 24, 10), (37, 38, 25, 20), (1, 21, 23, 8), (31, 0, 22, 33), (1, 26, 29, 21), (39, 44, 28, 5), (31, 26, 27, 30), (0, 31, 30, 2), (26, 31, 33, 29), (44, 45, 32, 28), (8, 23, 38, 37), (12, 36, 34, 19), (7, 8, 37, 35), (41, 9, 36, 46), (23, 41, 46, 38), (29, 33, 45, 44), (21, 29, 44, 39), (25, 43, 42, 24), (38, 46, 43, 25), (21, 39, 41, 23), (33, 22, 40, 45)])
_uv = me_plane.uv_layers.new(name='UVMap')
_uv.uv.foreach_set('vector', [0.3572, 0.5, 0.5, 0.5, 0.5, 0.8571, 0.3572, 0.8571, 0.2858, 0.3572, 9.263e-05, 0.3572, 9.27e-05, 0.1429, 0.2858, 0.1429, 0.9285, 0.2858, 0.7142, 0.2858, 0.7142, 9.263e-05, 0.8571, 9.267e-05, 0.5571, 0.3572, 0.5571, 0.1429, 0.6428, 0.2858, 0.6428, 0.3572, 0.6513, 0.3572, 0.6513, 0.2858, 0.7142, 0.2858, 0.7142, 0.3572, 0.6513, 0.8571, 0.6513, 0.5, 0.7142, 0.5, 0.7142, 0.8571, 0.6513, 0.2858, 0.6428, 0.2858, 0.6428, 9.26e-05, 0.6513, 9.256e-05, 0.6428, 0.2858, 0.5571, 0.1429, 0.5571, 9.267e-05, 0.6428, 9.26e-05, 0.9285, 0.2858, 0.8571, 9.267e-05, 0.9999, 9.27e-05, 0.9999, 0.2858, 0.5, 0.8571, 0.5, 0.5, 0.6428, 0.5, 0.6428, 0.8571, 0.7142, 0.3572, 0.7142, 0.2858, 0.9285, 0.2858, 0.9285, 0.3572, 0.7142, 0.8571, 0.7142, 0.5, 0.9285, 0.5, 0.9285, 0.8571, 0.7142, 0.5, 0.7142, 0.4286, 0.9285, 0.4286, 0.9285, 0.5, 0.6513, 0.5, 0.6513, 0.4286, 0.7142, 0.4286, 0.7142, 0.5, 0.5, 0.5, 0.5571, 0.4286, 0.6428, 0.4286, 0.6428, 0.5, 0.2858, 0.5, 9.256e-05, 0.5, 9.26e-05, 0.4286, 0.2858, 0.4286, 0.5, 0.5, 0.3572, 0.5, 0.3572, 0.4286, 0.5571, 0.4286, 0.5571, 0.3572, 0.3572, 0.3572, 0.3572, 0.1429, 0.5571, 0.1429, 0.2858, 0.5, 0.3572, 0.5, 0.3572, 0.8571, 0.2858, 0.8571, 9.256e-05, 0.5, 0.2858, 0.5, 0.2858, 0.8571, 9.256e-05, 0.8571, 0.3572, 0.5, 0.2858, 0.5, 0.2858, 0.4286, 0.3572, 0.4286, 0.3572, 0.3572, 0.2858, 0.3572, 0.2858, 0.1429, 0.3572, 0.1429, 0.6428, 0.5, 0.6428, 0.4286, 0.6513, 0.4286, 0.6513, 0.5, 0.7142, 0.2858, 0.6513, 0.2858, 0.6513, 9.256e-05, 0.7142, 9.263e-05, 0.6428, 0.8571, 0.6428, 0.5, 0.6513, 0.5, 0.6513, 0.8571, 0.6428, 0.3572, 0.6428, 0.2858, 0.6513, 0.2858, 0.6513, 0.3572, 0.6428, 0.4286, 0.6428, 0.3572, 0.6513, 0.3572, 0.6513, 0.4286, 0.3572, 0.4286, 0.2858, 0.4286, 0.2858, 0.3572, 0.3572, 0.3572, 0.5571, 0.4286, 0.3572, 0.4286, 0.3572, 0.3572, 0.5571, 0.3572, 0.7142, 0.4286, 0.7142, 0.3572, 0.9285, 0.3572, 0.9285, 0.4286, 0.6513, 0.4286, 0.6513, 0.3572, 0.7142, 0.3572, 0.7142, 0.4286, 0.5571, 0.4286, 0.5571, 0.3572, 0.6428, 0.3572, 0.6428, 0.4286, 0.2858, 0.4286, 9.26e-05, 0.4286, 9.263e-05, 0.3572, 0.2858, 0.3572])
me_plane.materials.append(mat_floor_001)
me_plane.use_remesh_preserve_volume = False
me_plane.use_remesh_preserve_attributes = False
me_plane.use_mirror_vertex_groups = False
me_plane.update()

# ---- objects
ob_plane_006 = bpy.data.objects.new('Plane.006', me_plane_006)
ob_plane_005 = bpy.data.objects.new('Plane.005', me_plane_005)
ob_plane_004 = bpy.data.objects.new('Plane.004', me_plane_004)
ob_plane_003 = bpy.data.objects.new('Plane.003', me_plane_003)
ob_plane_002 = bpy.data.objects.new('Plane.002', me_plane_002)
ob_plane_001 = bpy.data.objects.new('Plane.001', me_plane_001)
ob_plane = bpy.data.objects.new('Plane', me_plane)

# ---- transforms, parenting, visibility, modifiers, constraints
ob_plane_006.location = (0.0, 0.0, 0.0)
ob_plane_006.lineart.crease_threshold = 0.0
_m = ob_plane_006.modifiers.new('Solidify', 'SOLIDIFY')
_m.thickness = 0.1
_m.use_even_offset = True
_m.use_quality_normals = True
_m.nonmanifold_thickness_mode = 'FIXED'
_m.nonmanifold_merge_threshold = 0.0003
ob_plane_005.location = (0.0, 0.0, 0.0)
ob_plane_005.lineart.crease_threshold = 0.0
_m = ob_plane_005.modifiers.new('Solidify', 'SOLIDIFY')
_m.thickness = 0.05
_m.use_even_offset = True
_m.use_quality_normals = True
_m.nonmanifold_thickness_mode = 'FIXED'
_m.nonmanifold_merge_threshold = 0.0003
ob_plane_004.location = (0.0, 0.0, 0.0)
ob_plane_004.lineart.crease_threshold = 0.0
ob_plane_003.location = (0.0, 0.0, 3.0)
ob_plane_003.lineart.crease_threshold = 0.0
ob_plane_002.location = (0.0, 0.0, 0.0)
ob_plane_002.lineart.crease_threshold = 0.0
ob_plane_001.location = (0.0, 0.0, 0.0)
ob_plane_001.lineart.crease_threshold = 0.0
_m = ob_plane_001.modifiers.new('Solidify', 'SOLIDIFY')
_m.thickness = 0.1
_m.use_even_offset = True
_m.use_quality_normals = True
_m.nonmanifold_thickness_mode = 'FIXED'
_m.nonmanifold_merge_threshold = 0.0003
ob_plane.location = (0.0, 0.0, 0.0)
ob_plane.lineart.crease_threshold = 0.0

# ---- collection membership
col_collection_1.objects.link(ob_plane_006)
col_collection_1.objects.link(ob_plane_005)
col_collection_1.objects.link(ob_plane_004)
col_collection_1.objects.link(ob_plane_003)
col_collection_1.objects.link(ob_plane_002)
col_collection_1.objects.link(ob_plane_001)
col_collection_1.objects.link(ob_plane)

# ---- scene / render settings (as saved in the file)
scene.frame_start = 1; scene.frame_end = 250; scene.frame_set(1)
scene.render.engine = 'BLENDER_EEVEE_NEXT'
scene.render.resolution_percentage = 50
scene.render.dither_intensity = 0.0
scene.cycles.use_denoising = False
scene.cycles.samples = 10
scene.cycles.sampling_pattern = 'TABULATED_SOBOL'
scene.cycles.light_sampling_threshold = 0.0
scene.cycles.use_adaptive_sampling = False
scene.cycles.use_light_tree = False
scene.cycles.blur_glossy = 0.0
scene.cycles.pixel_filter_type = 'GAUSSIAN'
scene.cycles.sample_clamp_indirect = 0.0
scene.view_settings.view_transform = 'Standard'
bpy.context.view_layer.update()

# ---- added for rendering (the .blend has no active camera and no usable light): camera, sun
cam_auto = bpy.data.cameras.new('AutoCamera')
cam_auto.lens = 50.0
cam_auto.sensor_width = 36.0
cam_auto.clip_end = 1000.0
ob_auto_camera = bpy.data.objects.new('AutoCamera', cam_auto)
scene.collection.objects.link(ob_auto_camera)
ob_auto_camera.location = (20.3319, -24.0983, 16.5655)
ob_auto_camera.rotation_euler = (1.09748, -7.21219e-08, 0.694738)
scene.camera = ob_auto_camera
light_auto_sun = bpy.data.lights.new('AutoSun', 'SUN')
light_auto_sun.energy = 3.0
light_auto_sun.angle = 0.0523599
ob_auto_sun = bpy.data.objects.new('AutoSun', light_auto_sun)
scene.collection.objects.link(ob_auto_sun)
ob_auto_sun.rotation_euler = (0.872665, 0.174533, 0.523599)
bpy.context.view_layer.update()
